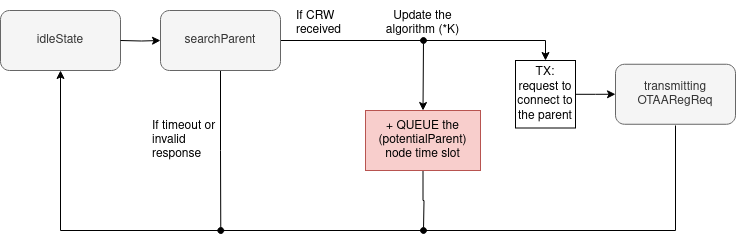

The diagram above was exported from draw.io. Its source (the exported page's mxGraphModel, read from the mxfile embedded in the PNG):
<mxGraphModel dx="2284" dy="911" grid="1" gridSize="5" guides="1" tooltips="1" connect="1" arrows="1" fold="1" page="1" pageScale="1" pageWidth="850" pageHeight="1100" math="0" shadow="0">
  <root>
    <mxCell id="0" />
    <mxCell id="1" parent="0" />
    <mxCell id="QJhU5oRQL1Jb571ihN6a-29" style="edgeStyle=orthogonalEdgeStyle;rounded=0;orthogonalLoop=1;jettySize=auto;html=1;entryX=0.5;entryY=1;entryDx=0;entryDy=0;" edge="1" parent="1" target="QJhU5oRQL1Jb571ihN6a-17">
      <mxGeometry relative="1" as="geometry">
        <mxPoint x="560" y="1030" as="sourcePoint" />
        <mxPoint x="-340" y="930" as="targetPoint" />
        <Array as="points">
          <mxPoint x="560" y="1135" />
          <mxPoint x="-55" y="1135" />
        </Array>
      </mxGeometry>
    </mxCell>
    <mxCell id="QJhU5oRQL1Jb571ihN6a-12" value="&lt;div&gt;transmitting&lt;/div&gt;&lt;div&gt;OTAARegReq&lt;/div&gt;" style="rounded=1;whiteSpace=wrap;html=1;fillColor=#f5f5f5;fontColor=#333333;strokeColor=#666666;" vertex="1" parent="1">
      <mxGeometry x="500" y="968.75" width="120" height="60" as="geometry" />
    </mxCell>
    <mxCell id="QJhU5oRQL1Jb571ihN6a-13" value="&lt;div&gt;If CRW &lt;br&gt;&lt;/div&gt;&lt;div&gt;received&lt;/div&gt;" style="text;html=1;align=left;verticalAlign=middle;resizable=0;points=[];autosize=1;" vertex="1" parent="1">
      <mxGeometry x="178.75" y="905" width="65" height="45" as="geometry" />
    </mxCell>
    <mxCell id="QJhU5oRQL1Jb571ihN6a-14" value="" style="edgeStyle=orthogonalEdgeStyle;rounded=0;orthogonalLoop=1;jettySize=auto;html=1;entryX=0;entryY=0.5;entryDx=0;entryDy=0;" edge="1" parent="1" source="QJhU5oRQL1Jb571ihN6a-15" target="QJhU5oRQL1Jb571ihN6a-12">
      <mxGeometry relative="1" as="geometry" />
    </mxCell>
    <mxCell id="QJhU5oRQL1Jb571ihN6a-15" value="TX: request to connect to the parent" style="rounded=0;whiteSpace=wrap;html=1;" vertex="1" parent="1">
      <mxGeometry x="400" y="965" width="60" height="67.5" as="geometry" />
    </mxCell>
    <mxCell id="QJhU5oRQL1Jb571ihN6a-17" value="&lt;div&gt;idleState&lt;/div&gt;" style="rounded=1;whiteSpace=wrap;html=1;fillColor=#f5f5f5;fontColor=#333333;strokeColor=#666666;" vertex="1" parent="1">
      <mxGeometry x="-115" y="915" width="120" height="60" as="geometry" />
    </mxCell>
    <mxCell id="QJhU5oRQL1Jb571ihN6a-18" value="" style="edgeStyle=orthogonalEdgeStyle;rounded=0;orthogonalLoop=1;jettySize=auto;html=1;exitX=1;exitY=0.25;exitDx=0;exitDy=0;" edge="1" parent="1" source="QJhU5oRQL1Jb571ihN6a-20" target="QJhU5oRQL1Jb571ihN6a-15">
      <mxGeometry relative="1" as="geometry">
        <Array as="points">
          <mxPoint x="165" y="945" />
          <mxPoint x="430" y="945" />
        </Array>
      </mxGeometry>
    </mxCell>
    <mxCell id="QJhU5oRQL1Jb571ihN6a-31" style="edgeStyle=orthogonalEdgeStyle;rounded=0;orthogonalLoop=1;jettySize=auto;html=1;exitX=0.5;exitY=1;exitDx=0;exitDy=0;endArrow=oval;endFill=1;" edge="1" parent="1" source="QJhU5oRQL1Jb571ihN6a-20">
      <mxGeometry relative="1" as="geometry">
        <mxPoint x="105.28571428571422" y="1135" as="targetPoint" />
      </mxGeometry>
    </mxCell>
    <mxCell id="QJhU5oRQL1Jb571ihN6a-20" value="searchParent" style="rounded=1;whiteSpace=wrap;html=1;fillColor=#f5f5f5;fontColor=#333333;strokeColor=#666666;" vertex="1" parent="1">
      <mxGeometry x="45" y="915" width="120" height="60" as="geometry" />
    </mxCell>
    <mxCell id="QJhU5oRQL1Jb571ihN6a-22" value="" style="edgeStyle=orthogonalEdgeStyle;rounded=0;orthogonalLoop=1;jettySize=auto;html=1;" edge="1" parent="1" target="QJhU5oRQL1Jb571ihN6a-20">
      <mxGeometry relative="1" as="geometry">
        <mxPoint x="5" y="945" as="sourcePoint" />
      </mxGeometry>
    </mxCell>
    <mxCell id="QJhU5oRQL1Jb571ihN6a-24" style="edgeStyle=orthogonalEdgeStyle;rounded=0;orthogonalLoop=1;jettySize=auto;html=1;exitX=0.5;exitY=1;exitDx=0;exitDy=0;endArrow=oval;endFill=1;" edge="1" parent="1" source="QJhU5oRQL1Jb571ihN6a-25">
      <mxGeometry relative="1" as="geometry">
        <mxPoint x="308" y="1135" as="targetPoint" />
      </mxGeometry>
    </mxCell>
    <mxCell id="QJhU5oRQL1Jb571ihN6a-25" value="&lt;div&gt;+ QUEUE the (potentialParent) node time slot&lt;/div&gt;" style="rounded=0;whiteSpace=wrap;html=1;fillColor=#f8cecc;strokeColor=#b85450;" vertex="1" parent="1">
      <mxGeometry x="250" y="1015" width="115" height="60" as="geometry" />
    </mxCell>
    <mxCell id="QJhU5oRQL1Jb571ihN6a-26" value="" style="endArrow=classic;html=1;rounded=0;entryX=0.5;entryY=0;entryDx=0;entryDy=0;startArrow=oval;startFill=1;" edge="1" parent="1" target="QJhU5oRQL1Jb571ihN6a-25">
      <mxGeometry width="50" height="50" relative="1" as="geometry">
        <mxPoint x="308" y="945" as="sourcePoint" />
        <mxPoint x="380" y="980" as="targetPoint" />
      </mxGeometry>
    </mxCell>
    <mxCell id="QJhU5oRQL1Jb571ihN6a-27" value="If timeout or&lt;br&gt;&lt;div&gt;invalid &lt;br&gt;&lt;/div&gt;&lt;div&gt;response&lt;/div&gt;" style="text;html=1;align=left;verticalAlign=middle;resizable=0;points=[];autosize=1;" vertex="1" parent="1">
      <mxGeometry x="35" y="1015" width="85" height="60" as="geometry" />
    </mxCell>
    <mxCell id="QJhU5oRQL1Jb571ihN6a-28" value="Update the algorithm (*K) " style="text;html=1;strokeColor=none;fillColor=none;align=center;verticalAlign=middle;whiteSpace=wrap;rounded=0;" vertex="1" parent="1">
      <mxGeometry x="260" y="913.5" width="95" height="28" as="geometry" />
    </mxCell>
  </root>
</mxGraphModel>